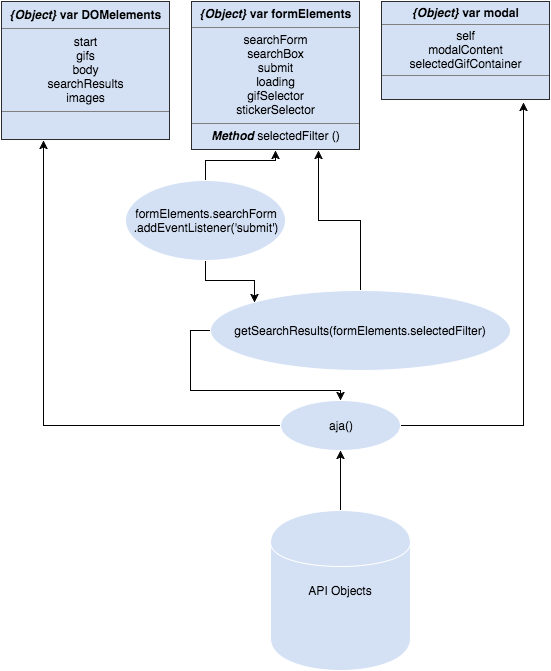

The diagram above was exported from draw.io. Its source (the exported page's mxGraphModel, read from the mxfile embedded in the PNG):
<mxGraphModel dx="490" dy="515" grid="1" gridSize="10" guides="1" tooltips="1" connect="1" arrows="1" fold="1" page="1" pageScale="1" pageWidth="826" pageHeight="1169" background="#ffffff" math="0" shadow="0">
  <root>
    <mxCell id="0" />
    <mxCell id="1" parent="0" />
    <mxCell id="2" value="&lt;table border=&quot;1&quot; width=&quot;100%&quot; cellpadding=&quot;4&quot; style=&quot;width: 100% ; height: 100% ; border-collapse: collapse&quot;&gt;&lt;tbody&gt;&lt;tr&gt;&lt;th align=&quot;center&quot;&gt;&lt;i&gt;{Object}&lt;/i&gt; var DOMelements&lt;/th&gt;&lt;/tr&gt;&lt;tr&gt;&lt;td align=&quot;center&quot;&gt;start&lt;br&gt;gifs&lt;br&gt;body&lt;br&gt;searchResults&lt;br&gt;images&lt;/td&gt;&lt;/tr&gt;&lt;tr&gt;&lt;td align=&quot;center&quot;&gt;&lt;br&gt;&lt;/td&gt;&lt;/tr&gt;&lt;/tbody&gt;&lt;/table&gt;" style="text;html=1;overflow=fill;strokeColor=#FFFFFF;fillColor=#D4E1F5;" vertex="1" parent="1">
      <mxGeometry x="310" y="130" width="170" height="140" as="geometry" />
    </mxCell>
    <mxCell id="3" value="&lt;table border=&quot;1&quot; width=&quot;100%&quot; cellpadding=&quot;4&quot; style=&quot;width: 100% ; height: 100% ; border-collapse: collapse&quot;&gt;&lt;tbody&gt;&lt;tr&gt;&lt;th align=&quot;center&quot;&gt;&lt;i&gt;{Object}&lt;/i&gt; var formElements&lt;/th&gt;&lt;/tr&gt;&lt;tr&gt;&lt;td align=&quot;center&quot;&gt;searchForm&lt;br&gt;searchBox&lt;br&gt;submit&lt;br&gt;loading&lt;br&gt;gifSelector&lt;br&gt;stickerSelector&lt;br&gt;&lt;/td&gt;&lt;/tr&gt;&lt;tr&gt;&lt;td align=&quot;center&quot;&gt;&lt;i&gt;&lt;b&gt;Method&lt;/b&gt;&lt;/i&gt; selectedFilter ()&lt;/td&gt;&lt;/tr&gt;&lt;/tbody&gt;&lt;/table&gt;" style="text;html=1;overflow=fill;strokeColor=#FFFFFF;fillColor=#D4E1F5;" vertex="1" parent="1">
      <mxGeometry x="500" y="130" width="170" height="150" as="geometry" />
    </mxCell>
    <mxCell id="5" value="&lt;table border=&quot;1&quot; width=&quot;100%&quot; cellpadding=&quot;4&quot; style=&quot;width: 100% ; height: 100% ; border-collapse: collapse&quot;&gt;&lt;tbody&gt;&lt;tr&gt;&lt;th align=&quot;center&quot;&gt;&lt;i&gt;{Object}&lt;/i&gt; var modal&lt;/th&gt;&lt;/tr&gt;&lt;tr&gt;&lt;td align=&quot;center&quot;&gt;self&lt;br&gt;modalContent&lt;br&gt;selectedGifContainer&lt;br&gt;&lt;/td&gt;&lt;/tr&gt;&lt;tr&gt;&lt;td align=&quot;center&quot;&gt;&lt;br&gt;&lt;/td&gt;&lt;/tr&gt;&lt;/tbody&gt;&lt;/table&gt;" style="text;html=1;overflow=fill;strokeColor=#FFFFFF;fillColor=#D4E1F5;" vertex="1" parent="1">
      <mxGeometry x="690" y="130" width="170" height="100" as="geometry" />
    </mxCell>
    <mxCell id="19" style="edgeStyle=orthogonalEdgeStyle;rounded=0;html=1;exitX=0;exitY=0.5;entryX=0.5;entryY=0;shadow=0;jettySize=auto;orthogonalLoop=1;fillColor=#FFFF99;" edge="1" parent="1" source="6" target="12">
      <mxGeometry relative="1" as="geometry" />
    </mxCell>
    <mxCell id="27" style="edgeStyle=orthogonalEdgeStyle;rounded=0;html=1;exitX=0.5;exitY=0;entryX=0.75;entryY=1;shadow=0;jettySize=auto;orthogonalLoop=1;fillColor=#FFFF99;" edge="1" parent="1" source="6" target="3">
      <mxGeometry relative="1" as="geometry" />
    </mxCell>
    <mxCell id="6" value="getSearchResults(formElements.selectedFilter)" style="ellipse;whiteSpace=wrap;html=1;strokeColor=#FFFFFF;fillColor=#D4E1F5;" vertex="1" parent="1">
      <mxGeometry x="520" y="420" width="300" height="80" as="geometry" />
    </mxCell>
    <mxCell id="26" style="edgeStyle=orthogonalEdgeStyle;rounded=0;html=1;exitX=0.5;exitY=0;entryX=0.5;entryY=1;shadow=0;jettySize=auto;orthogonalLoop=1;fillColor=#FFFF99;" edge="1" parent="1" source="8" target="3">
      <mxGeometry relative="1" as="geometry" />
    </mxCell>
    <mxCell id="28" style="edgeStyle=orthogonalEdgeStyle;rounded=0;html=1;exitX=0.5;exitY=1;entryX=0;entryY=0;shadow=0;jettySize=auto;orthogonalLoop=1;fillColor=#FFFF99;" edge="1" parent="1" source="8" target="6">
      <mxGeometry relative="1" as="geometry" />
    </mxCell>
    <mxCell id="8" value="formElements.searchForm&lt;div&gt;.addEventListener('submit')&lt;/div&gt;" style="ellipse;whiteSpace=wrap;html=1;strokeColor=#FFFFFF;fillColor=#D4E1F5;" vertex="1" parent="1">
      <mxGeometry x="435" y="310" width="160" height="80" as="geometry" />
    </mxCell>
    <mxCell id="23" style="edgeStyle=orthogonalEdgeStyle;rounded=0;html=1;exitX=0;exitY=0.5;entryX=0.25;entryY=1;shadow=0;jettySize=auto;orthogonalLoop=1;fillColor=#FFFF99;" edge="1" parent="1" source="12" target="2">
      <mxGeometry relative="1" as="geometry" />
    </mxCell>
    <mxCell id="29" style="edgeStyle=orthogonalEdgeStyle;rounded=0;html=1;exitX=1;exitY=0.5;entryX=0.841;entryY=1.02;entryPerimeter=0;shadow=0;jettySize=auto;orthogonalLoop=1;fillColor=#FFFF99;" edge="1" parent="1" source="12" target="5">
      <mxGeometry relative="1" as="geometry" />
    </mxCell>
    <mxCell id="12" value="aja()" style="ellipse;whiteSpace=wrap;html=1;strokeColor=#FFFFFF;fillColor=#D4E1F5;" vertex="1" parent="1">
      <mxGeometry x="590" y="530" width="120" height="50" as="geometry" />
    </mxCell>
    <mxCell id="30" style="edgeStyle=orthogonalEdgeStyle;rounded=0;html=1;exitX=0.5;exitY=0;entryX=0.5;entryY=1;shadow=0;jettySize=auto;orthogonalLoop=1;fillColor=#FFFF99;" edge="1" parent="1" source="15" target="12">
      <mxGeometry relative="1" as="geometry" />
    </mxCell>
    <mxCell id="15" value="API Objects" style="shape=cylinder;whiteSpace=wrap;html=1;strokeColor=#FFFFFF;fillColor=#D4E1F5;" vertex="1" parent="1">
      <mxGeometry x="580" y="640" width="140" height="160" as="geometry" />
    </mxCell>
  </root>
</mxGraphModel>